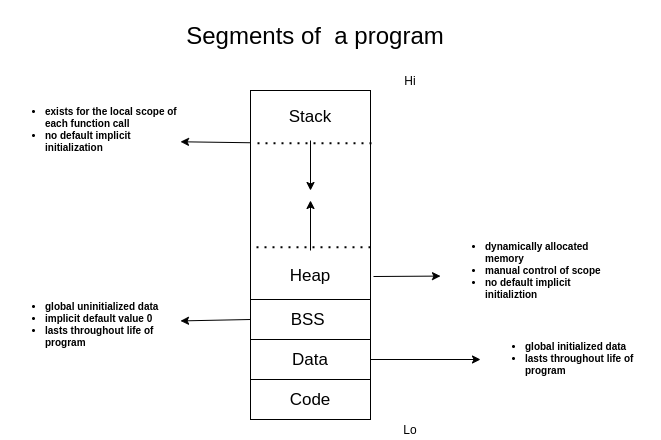

The diagram above was exported from draw.io. Its source (the exported page's mxGraphModel, read from the mxfile embedded in the PNG):
<mxGraphModel dx="1422" dy="806" grid="1" gridSize="10" guides="1" tooltips="1" connect="1" arrows="1" fold="1" page="1" pageScale="1" pageWidth="850" pageHeight="1100" math="0" shadow="0">
  <root>
    <mxCell id="0" />
    <mxCell id="1" parent="0" />
    <mxCell id="ehGYO43hyeL6qQ-YWUkK-4" value="" style="rounded=0;whiteSpace=wrap;html=1;" vertex="1" parent="1">
      <mxGeometry x="360" y="399" width="120" height="40" as="geometry" />
    </mxCell>
    <mxCell id="ehGYO43hyeL6qQ-YWUkK-5" value="" style="rounded=0;whiteSpace=wrap;html=1;" vertex="1" parent="1">
      <mxGeometry x="360" y="359" width="120" height="40" as="geometry" />
    </mxCell>
    <mxCell id="ehGYO43hyeL6qQ-YWUkK-6" value="" style="rounded=0;whiteSpace=wrap;html=1;" vertex="1" parent="1">
      <mxGeometry x="360" y="319" width="120" height="40" as="geometry" />
    </mxCell>
    <mxCell id="ehGYO43hyeL6qQ-YWUkK-7" value="" style="rounded=0;whiteSpace=wrap;html=1;" vertex="1" parent="1">
      <mxGeometry x="360" y="110" width="120" height="209" as="geometry" />
    </mxCell>
    <mxCell id="ehGYO43hyeL6qQ-YWUkK-8" value="&lt;span style=&quot;font-size: 17px&quot;&gt;Stack&lt;/span&gt;" style="text;html=1;strokeColor=none;fillColor=none;align=center;verticalAlign=middle;whiteSpace=wrap;rounded=0;" vertex="1" parent="1">
      <mxGeometry x="380" y="121" width="80" height="30" as="geometry" />
    </mxCell>
    <mxCell id="ehGYO43hyeL6qQ-YWUkK-9" value="&lt;span style=&quot;font-size: 17px&quot;&gt;Heap&lt;br&gt;&lt;/span&gt;" style="text;html=1;strokeColor=none;fillColor=none;align=center;verticalAlign=middle;whiteSpace=wrap;rounded=0;" vertex="1" parent="1">
      <mxGeometry x="380" y="280" width="80" height="30" as="geometry" />
    </mxCell>
    <mxCell id="ehGYO43hyeL6qQ-YWUkK-10" value="&lt;span style=&quot;font-size: 17px&quot;&gt;BSS&amp;nbsp;&lt;/span&gt;" style="text;html=1;strokeColor=none;fillColor=none;align=center;verticalAlign=middle;whiteSpace=wrap;rounded=0;" vertex="1" parent="1">
      <mxGeometry x="380" y="324" width="80" height="30" as="geometry" />
    </mxCell>
    <mxCell id="ehGYO43hyeL6qQ-YWUkK-11" value="&lt;span style=&quot;font-size: 17px&quot;&gt;Data&lt;/span&gt;" style="text;html=1;strokeColor=none;fillColor=none;align=center;verticalAlign=middle;whiteSpace=wrap;rounded=0;" vertex="1" parent="1">
      <mxGeometry x="380" y="364" width="80" height="30" as="geometry" />
    </mxCell>
    <mxCell id="ehGYO43hyeL6qQ-YWUkK-12" value="&lt;span style=&quot;font-size: 17px&quot;&gt;Code&lt;/span&gt;" style="text;html=1;strokeColor=none;fillColor=none;align=center;verticalAlign=middle;whiteSpace=wrap;rounded=0;" vertex="1" parent="1">
      <mxGeometry x="380" y="404" width="80" height="30" as="geometry" />
    </mxCell>
    <mxCell id="ehGYO43hyeL6qQ-YWUkK-13" value="" style="endArrow=none;dashed=1;html=1;dashPattern=1 3;strokeWidth=2;entryX=0;entryY=0.75;entryDx=0;entryDy=0;exitX=1;exitY=0.75;exitDx=0;exitDy=0;" edge="1" parent="1" source="ehGYO43hyeL6qQ-YWUkK-7" target="ehGYO43hyeL6qQ-YWUkK-7">
      <mxGeometry width="50" height="50" relative="1" as="geometry">
        <mxPoint x="400" y="430" as="sourcePoint" />
        <mxPoint x="450" y="380" as="targetPoint" />
      </mxGeometry>
    </mxCell>
    <mxCell id="ehGYO43hyeL6qQ-YWUkK-14" value="" style="endArrow=none;dashed=1;html=1;dashPattern=1 3;strokeWidth=2;entryX=0;entryY=0.75;entryDx=0;entryDy=0;exitX=1;exitY=0.75;exitDx=0;exitDy=0;" edge="1" parent="1">
      <mxGeometry width="50" height="50" relative="1" as="geometry">
        <mxPoint x="481" y="162.75" as="sourcePoint" />
        <mxPoint x="361" y="162.75" as="targetPoint" />
      </mxGeometry>
    </mxCell>
    <mxCell id="ehGYO43hyeL6qQ-YWUkK-23" value="" style="endArrow=classic;html=1;" edge="1" parent="1">
      <mxGeometry width="50" height="50" relative="1" as="geometry">
        <mxPoint x="420" y="160" as="sourcePoint" />
        <mxPoint x="420" y="210" as="targetPoint" />
      </mxGeometry>
    </mxCell>
    <mxCell id="ehGYO43hyeL6qQ-YWUkK-24" value="" style="endArrow=classic;html=1;" edge="1" parent="1">
      <mxGeometry width="50" height="50" relative="1" as="geometry">
        <mxPoint x="420" y="270" as="sourcePoint" />
        <mxPoint x="420" y="220" as="targetPoint" />
      </mxGeometry>
    </mxCell>
    <mxCell id="ehGYO43hyeL6qQ-YWUkK-25" value="" style="endArrow=classic;html=1;exitX=1;exitY=0.5;exitDx=0;exitDy=0;" edge="1" parent="1" source="ehGYO43hyeL6qQ-YWUkK-5">
      <mxGeometry width="50" height="50" relative="1" as="geometry">
        <mxPoint x="400" y="330" as="sourcePoint" />
        <mxPoint x="590" y="379" as="targetPoint" />
      </mxGeometry>
    </mxCell>
    <mxCell id="ehGYO43hyeL6qQ-YWUkK-26" value="&lt;h1&gt;&lt;ul style=&quot;font-size: 10px&quot;&gt;&lt;li&gt;global initialized data&lt;/li&gt;&lt;li&gt;lasts throughout life of program&lt;/li&gt;&lt;/ul&gt;&lt;/h1&gt;&lt;p&gt;&lt;br&gt;&lt;/p&gt;" style="text;html=1;strokeColor=none;fillColor=none;spacing=5;spacingTop=-20;whiteSpace=wrap;overflow=hidden;rounded=0;" vertex="1" parent="1">
      <mxGeometry x="590" y="355" width="180" height="49" as="geometry" />
    </mxCell>
    <mxCell id="ehGYO43hyeL6qQ-YWUkK-27" value="&lt;h1&gt;&lt;ul style=&quot;font-size: 10px&quot;&gt;&lt;li&gt;global uninitialized data&lt;/li&gt;&lt;li&gt;implicit default value 0&lt;/li&gt;&lt;li&gt;lasts throughout life of program&lt;/li&gt;&lt;/ul&gt;&lt;/h1&gt;" style="text;html=1;strokeColor=none;fillColor=none;spacing=5;spacingTop=-20;whiteSpace=wrap;overflow=hidden;rounded=0;" vertex="1" parent="1">
      <mxGeometry x="110" y="314.5" width="180" height="55.5" as="geometry" />
    </mxCell>
    <mxCell id="ehGYO43hyeL6qQ-YWUkK-28" value="" style="endArrow=classic;html=1;exitX=0;exitY=0.5;exitDx=0;exitDy=0;" edge="1" parent="1" source="ehGYO43hyeL6qQ-YWUkK-6" target="ehGYO43hyeL6qQ-YWUkK-27">
      <mxGeometry width="50" height="50" relative="1" as="geometry">
        <mxPoint x="400" y="330" as="sourcePoint" />
        <mxPoint x="450" y="280" as="targetPoint" />
      </mxGeometry>
    </mxCell>
    <mxCell id="ehGYO43hyeL6qQ-YWUkK-29" value="&lt;h1&gt;&lt;ul style=&quot;font-size: 10px&quot;&gt;&lt;li&gt;dynamically allocated memory&lt;/li&gt;&lt;li&gt;manual control of scope&lt;/li&gt;&lt;li&gt;no default implicit initializtion&lt;/li&gt;&lt;/ul&gt;&lt;/h1&gt;" style="text;html=1;strokeColor=none;fillColor=none;spacing=5;spacingTop=-20;whiteSpace=wrap;overflow=hidden;rounded=0;" vertex="1" parent="1">
      <mxGeometry x="550" y="255" width="180" height="80" as="geometry" />
    </mxCell>
    <mxCell id="ehGYO43hyeL6qQ-YWUkK-30" value="" style="endArrow=classic;html=1;exitX=1.025;exitY=0.89;exitDx=0;exitDy=0;exitPerimeter=0;" edge="1" parent="1" source="ehGYO43hyeL6qQ-YWUkK-7" target="ehGYO43hyeL6qQ-YWUkK-29">
      <mxGeometry width="50" height="50" relative="1" as="geometry">
        <mxPoint x="400" y="330" as="sourcePoint" />
        <mxPoint x="450" y="280" as="targetPoint" />
      </mxGeometry>
    </mxCell>
    <mxCell id="ehGYO43hyeL6qQ-YWUkK-31" value="&lt;h1&gt;&lt;ul style=&quot;font-size: 10px&quot;&gt;&lt;li&gt;exists for the local scope of each function call&lt;/li&gt;&lt;li&gt;no default implicit initialization&lt;/li&gt;&lt;/ul&gt;&lt;/h1&gt;" style="text;html=1;strokeColor=none;fillColor=none;spacing=5;spacingTop=-20;whiteSpace=wrap;overflow=hidden;rounded=0;" vertex="1" parent="1">
      <mxGeometry x="110" y="120" width="180" height="80" as="geometry" />
    </mxCell>
    <mxCell id="ehGYO43hyeL6qQ-YWUkK-32" value="" style="endArrow=classic;html=1;exitX=0;exitY=0.25;exitDx=0;exitDy=0;" edge="1" parent="1" source="ehGYO43hyeL6qQ-YWUkK-7" target="ehGYO43hyeL6qQ-YWUkK-31">
      <mxGeometry width="50" height="50" relative="1" as="geometry">
        <mxPoint x="400" y="330" as="sourcePoint" />
        <mxPoint x="450" y="280" as="targetPoint" />
      </mxGeometry>
    </mxCell>
    <mxCell id="ehGYO43hyeL6qQ-YWUkK-35" value="&lt;font style=&quot;font-size: 24px&quot;&gt;Segments of&amp;nbsp; a program&lt;/font&gt;" style="text;html=1;strokeColor=none;fillColor=none;align=center;verticalAlign=middle;whiteSpace=wrap;rounded=0;" vertex="1" parent="1">
      <mxGeometry x="290" y="20" width="270" height="70" as="geometry" />
    </mxCell>
    <mxCell id="ehGYO43hyeL6qQ-YWUkK-36" value="Lo" style="text;html=1;strokeColor=none;fillColor=none;align=center;verticalAlign=middle;whiteSpace=wrap;rounded=0;" vertex="1" parent="1">
      <mxGeometry x="500" y="439" width="40" height="20" as="geometry" />
    </mxCell>
    <mxCell id="ehGYO43hyeL6qQ-YWUkK-37" value="Hi" style="text;html=1;strokeColor=none;fillColor=none;align=center;verticalAlign=middle;whiteSpace=wrap;rounded=0;" vertex="1" parent="1">
      <mxGeometry x="500" y="90" width="40" height="20" as="geometry" />
    </mxCell>
  </root>
</mxGraphModel>